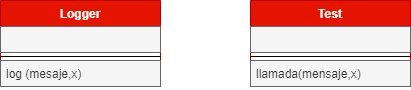

The diagram above was exported from draw.io. Its source (the exported page's mxGraphModel, read from the mxfile embedded in the PNG):
<mxGraphModel dx="782" dy="468" grid="1" gridSize="10" guides="1" tooltips="1" connect="1" arrows="1" fold="1" page="1" pageScale="1" pageWidth="827" pageHeight="1169" math="0" shadow="0">
  <root>
    <mxCell id="0" />
    <mxCell id="1" parent="0" />
    <mxCell id="3a9G_V31uwbJw2oBA91u-1" value="Logger" style="swimlane;fontStyle=1;align=center;verticalAlign=top;childLayout=stackLayout;horizontal=1;startSize=26;horizontalStack=0;resizeParent=1;resizeParentMax=0;resizeLast=0;collapsible=1;marginBottom=0;fillColor=#e51400;strokeColor=#B20000;fontColor=#ffffff;" vertex="1" parent="1">
      <mxGeometry x="230" y="100" width="160" height="86" as="geometry" />
    </mxCell>
    <mxCell id="3a9G_V31uwbJw2oBA91u-2" value=" " style="text;strokeColor=#666666;fillColor=#f5f5f5;align=left;verticalAlign=top;spacingLeft=4;spacingRight=4;overflow=hidden;rotatable=0;points=[[0,0.5],[1,0.5]];portConstraint=eastwest;fontColor=#333333;" vertex="1" parent="3a9G_V31uwbJw2oBA91u-1">
      <mxGeometry y="26" width="160" height="26" as="geometry" />
    </mxCell>
    <mxCell id="3a9G_V31uwbJw2oBA91u-3" value="" style="line;strokeWidth=1;fillColor=none;align=left;verticalAlign=middle;spacingTop=-1;spacingLeft=3;spacingRight=3;rotatable=0;labelPosition=right;points=[];portConstraint=eastwest;" vertex="1" parent="3a9G_V31uwbJw2oBA91u-1">
      <mxGeometry y="52" width="160" height="8" as="geometry" />
    </mxCell>
    <mxCell id="3a9G_V31uwbJw2oBA91u-4" value="log (mesaje,x)" style="text;strokeColor=#666666;fillColor=#f5f5f5;align=left;verticalAlign=top;spacingLeft=4;spacingRight=4;overflow=hidden;rotatable=0;points=[[0,0.5],[1,0.5]];portConstraint=eastwest;fontColor=#333333;" vertex="1" parent="3a9G_V31uwbJw2oBA91u-1">
      <mxGeometry y="60" width="160" height="26" as="geometry" />
    </mxCell>
    <mxCell id="3a9G_V31uwbJw2oBA91u-9" value="Test" style="swimlane;fontStyle=1;align=center;verticalAlign=top;childLayout=stackLayout;horizontal=1;startSize=26;horizontalStack=0;resizeParent=1;resizeParentMax=0;resizeLast=0;collapsible=1;marginBottom=0;fillColor=#e51400;strokeColor=#B20000;fontColor=#ffffff;" vertex="1" parent="1">
      <mxGeometry x="480" y="100" width="160" height="86" as="geometry" />
    </mxCell>
    <mxCell id="3a9G_V31uwbJw2oBA91u-10" value=" " style="text;strokeColor=#666666;fillColor=#f5f5f5;align=left;verticalAlign=top;spacingLeft=4;spacingRight=4;overflow=hidden;rotatable=0;points=[[0,0.5],[1,0.5]];portConstraint=eastwest;fontColor=#333333;" vertex="1" parent="3a9G_V31uwbJw2oBA91u-9">
      <mxGeometry y="26" width="160" height="26" as="geometry" />
    </mxCell>
    <mxCell id="3a9G_V31uwbJw2oBA91u-11" value="" style="line;strokeWidth=1;fillColor=none;align=left;verticalAlign=middle;spacingTop=-1;spacingLeft=3;spacingRight=3;rotatable=0;labelPosition=right;points=[];portConstraint=eastwest;" vertex="1" parent="3a9G_V31uwbJw2oBA91u-9">
      <mxGeometry y="52" width="160" height="8" as="geometry" />
    </mxCell>
    <mxCell id="3a9G_V31uwbJw2oBA91u-12" value="llamada(mensaje,x)" style="text;strokeColor=#666666;fillColor=#f5f5f5;align=left;verticalAlign=top;spacingLeft=4;spacingRight=4;overflow=hidden;rotatable=0;points=[[0,0.5],[1,0.5]];portConstraint=eastwest;fontColor=#333333;" vertex="1" parent="3a9G_V31uwbJw2oBA91u-9">
      <mxGeometry y="60" width="160" height="26" as="geometry" />
    </mxCell>
  </root>
</mxGraphModel>